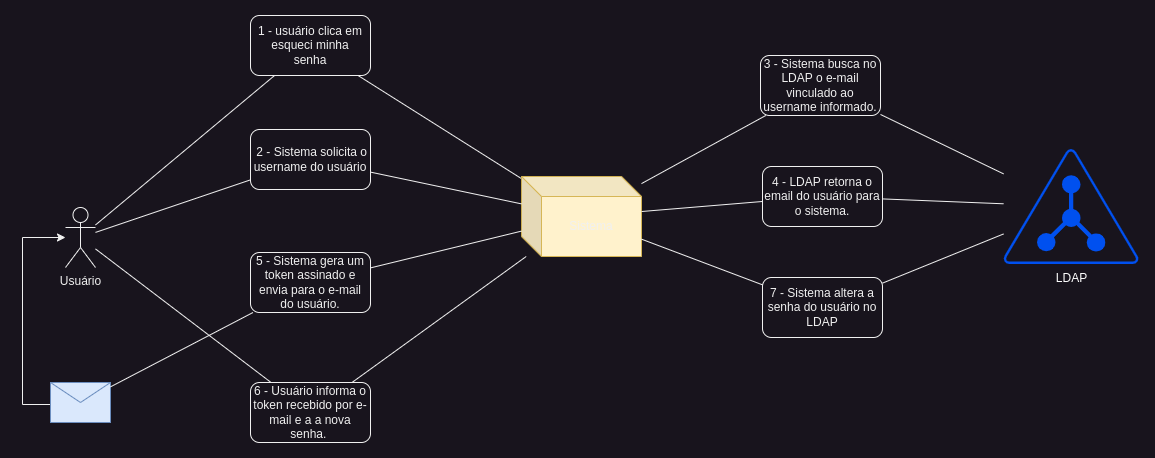

The diagram above was exported from draw.io. Its source (the exported page's mxGraphModel, read from the mxfile embedded in the PNG):
<mxGraphModel dx="1886" dy="891" grid="1" gridSize="10" guides="1" tooltips="1" connect="1" arrows="1" fold="1" page="1" pageScale="1" pageWidth="1169" pageHeight="827" math="0" shadow="0">
  <root>
    <mxCell id="0" />
    <mxCell id="1" parent="0" />
    <mxCell id="vjGTqdZE0jCrAqXmyHnG-26" value="Usuário" style="shape=umlActor;verticalLabelPosition=bottom;verticalAlign=top;html=1;outlineConnect=0;" parent="1" vertex="1">
      <mxGeometry x="68.99999999999999" y="392" width="30" height="60" as="geometry" />
    </mxCell>
    <mxCell id="vjGTqdZE0jCrAqXmyHnG-27" value="" style="endArrow=none;html=1;rounded=0;" parent="1" source="vjGTqdZE0jCrAqXmyHnG-26" target="vjGTqdZE0jCrAqXmyHnG-32" edge="1">
      <mxGeometry relative="1" as="geometry">
        <mxPoint x="311" y="458" as="sourcePoint" />
        <mxPoint x="271.20398985589736" y="257.23254111391" as="targetPoint" />
      </mxGeometry>
    </mxCell>
    <mxCell id="vjGTqdZE0jCrAqXmyHnG-28" style="edgeStyle=orthogonalEdgeStyle;rounded=0;orthogonalLoop=1;jettySize=auto;html=1;" parent="1" source="vjGTqdZE0jCrAqXmyHnG-29" target="vjGTqdZE0jCrAqXmyHnG-26" edge="1">
      <mxGeometry relative="1" as="geometry">
        <Array as="points">
          <mxPoint x="25.999999999999986" y="589" />
          <mxPoint x="25.999999999999986" y="422" />
        </Array>
      </mxGeometry>
    </mxCell>
    <mxCell id="vjGTqdZE0jCrAqXmyHnG-29" value="" style="shape=message;html=1;html=1;outlineConnect=0;labelPosition=center;verticalLabelPosition=bottom;align=center;verticalAlign=top;fillColor=#dae8fc;strokeColor=#6c8ebf;" parent="1" vertex="1">
      <mxGeometry x="53.999999999999986" y="567" width="60" height="40" as="geometry" />
    </mxCell>
    <mxCell id="vjGTqdZE0jCrAqXmyHnG-30" value="" style="endArrow=none;html=1;rounded=0;" parent="1" source="vjGTqdZE0jCrAqXmyHnG-31" target="vjGTqdZE0jCrAqXmyHnG-32" edge="1">
      <mxGeometry relative="1" as="geometry">
        <mxPoint x="530.9856741925782" y="423" as="sourcePoint" />
        <mxPoint x="367.46466633721684" y="253.49511464968396" as="targetPoint" />
      </mxGeometry>
    </mxCell>
    <mxCell id="vjGTqdZE0jCrAqXmyHnG-31" value="Sistema" style="shape=cube;whiteSpace=wrap;html=1;boundedLbl=1;backgroundOutline=1;darkOpacity=0.05;darkOpacity2=0.1;fillColor=#fff2cc;strokeColor=#d6b656;" parent="1" vertex="1">
      <mxGeometry x="525" y="361" width="120" height="80" as="geometry" />
    </mxCell>
    <mxCell id="vjGTqdZE0jCrAqXmyHnG-32" value="1 - usuário clica em esqueci minha&lt;br style=&quot;border-color: var(--border-color);&quot;&gt;senha" style="rounded=1;whiteSpace=wrap;html=1;" parent="1" vertex="1">
      <mxGeometry x="254" y="200" width="120" height="60" as="geometry" />
    </mxCell>
    <mxCell id="vjGTqdZE0jCrAqXmyHnG-33" value="&amp;nbsp;2 -&amp;nbsp;Sistema solicita o username do usuário" style="rounded=1;whiteSpace=wrap;html=1;" parent="1" vertex="1">
      <mxGeometry x="254" y="314" width="120" height="60" as="geometry" />
    </mxCell>
    <mxCell id="vjGTqdZE0jCrAqXmyHnG-34" value="" style="endArrow=none;html=1;rounded=0;" parent="1" source="vjGTqdZE0jCrAqXmyHnG-31" target="vjGTqdZE0jCrAqXmyHnG-33" edge="1">
      <mxGeometry relative="1" as="geometry">
        <mxPoint x="504" y="361" as="sourcePoint" />
        <mxPoint x="369" y="270" as="targetPoint" />
      </mxGeometry>
    </mxCell>
    <mxCell id="vjGTqdZE0jCrAqXmyHnG-35" value="" style="endArrow=none;html=1;rounded=0;" parent="1" source="vjGTqdZE0jCrAqXmyHnG-33" target="vjGTqdZE0jCrAqXmyHnG-26" edge="1">
      <mxGeometry relative="1" as="geometry">
        <mxPoint x="503" y="406" as="sourcePoint" />
        <mxPoint x="387" y="416" as="targetPoint" />
      </mxGeometry>
    </mxCell>
    <mxCell id="vjGTqdZE0jCrAqXmyHnG-36" value="LDAP" style="points=[[0.5,0,0],[0.765,0.48,0],[0.99,0.98,0],[0.5,1,0],[0.01,0.98,0],[0.235,0.48,0]];verticalLabelPosition=bottom;sketch=0;html=1;verticalAlign=top;aspect=fixed;align=center;pointerEvents=1;shape=mxgraph.cisco19.ldap;fillColor=#0050ef;strokeColor=#001DBC;fontColor=#ffffff;" parent="1" vertex="1">
      <mxGeometry x="1007" y="333.5" width="135.29" height="115" as="geometry" />
    </mxCell>
    <mxCell id="vjGTqdZE0jCrAqXmyHnG-37" value="3 -&amp;nbsp;Sistema busca no LDAP o e-mail vinculado ao username informado." style="rounded=1;whiteSpace=wrap;html=1;" parent="1" vertex="1">
      <mxGeometry x="764" y="240" width="120" height="60" as="geometry" />
    </mxCell>
    <mxCell id="vjGTqdZE0jCrAqXmyHnG-38" value="" style="endArrow=none;html=1;rounded=0;" parent="1" source="vjGTqdZE0jCrAqXmyHnG-31" target="vjGTqdZE0jCrAqXmyHnG-37" edge="1">
      <mxGeometry relative="1" as="geometry">
        <mxPoint x="564" y="387" as="sourcePoint" />
        <mxPoint x="374" y="364" as="targetPoint" />
      </mxGeometry>
    </mxCell>
    <mxCell id="vjGTqdZE0jCrAqXmyHnG-39" value="" style="endArrow=none;html=1;rounded=0;" parent="1" source="vjGTqdZE0jCrAqXmyHnG-36" target="vjGTqdZE0jCrAqXmyHnG-37" edge="1">
      <mxGeometry relative="1" as="geometry">
        <mxPoint x="623" y="401" as="sourcePoint" />
        <mxPoint x="781" y="401" as="targetPoint" />
      </mxGeometry>
    </mxCell>
    <mxCell id="vjGTqdZE0jCrAqXmyHnG-40" value="4&amp;nbsp;-&amp;nbsp;LDAP retorna o email do usuário para o sistema." style="rounded=1;whiteSpace=wrap;html=1;" parent="1" vertex="1">
      <mxGeometry x="766" y="351" width="120" height="60" as="geometry" />
    </mxCell>
    <mxCell id="vjGTqdZE0jCrAqXmyHnG-41" value="" style="endArrow=none;html=1;rounded=0;" parent="1" source="vjGTqdZE0jCrAqXmyHnG-36" target="vjGTqdZE0jCrAqXmyHnG-40" edge="1">
      <mxGeometry relative="1" as="geometry">
        <mxPoint x="1017" y="368" as="sourcePoint" />
        <mxPoint x="894" y="309" as="targetPoint" />
      </mxGeometry>
    </mxCell>
    <mxCell id="vjGTqdZE0jCrAqXmyHnG-42" value="" style="endArrow=none;html=1;rounded=0;" parent="1" source="vjGTqdZE0jCrAqXmyHnG-31" target="vjGTqdZE0jCrAqXmyHnG-40" edge="1">
      <mxGeometry relative="1" as="geometry">
        <mxPoint x="1017" y="412" as="sourcePoint" />
        <mxPoint x="894" y="431" as="targetPoint" />
      </mxGeometry>
    </mxCell>
    <mxCell id="vjGTqdZE0jCrAqXmyHnG-43" value="5 -&amp;nbsp;Sistema gera um token assinado e envia para o e-mail do usuário." style="rounded=1;whiteSpace=wrap;html=1;" parent="1" vertex="1">
      <mxGeometry x="254" y="437" width="120" height="60" as="geometry" />
    </mxCell>
    <mxCell id="vjGTqdZE0jCrAqXmyHnG-44" value="" style="endArrow=none;html=1;rounded=0;" parent="1" source="vjGTqdZE0jCrAqXmyHnG-31" target="vjGTqdZE0jCrAqXmyHnG-43" edge="1">
      <mxGeometry relative="1" as="geometry">
        <mxPoint x="503" y="389" as="sourcePoint" />
        <mxPoint x="384" y="366" as="targetPoint" />
      </mxGeometry>
    </mxCell>
    <mxCell id="vjGTqdZE0jCrAqXmyHnG-45" value="" style="endArrow=none;html=1;rounded=0;" parent="1" source="vjGTqdZE0jCrAqXmyHnG-29" target="vjGTqdZE0jCrAqXmyHnG-43" edge="1">
      <mxGeometry relative="1" as="geometry">
        <mxPoint x="503" y="420" as="sourcePoint" />
        <mxPoint x="384" y="458" as="targetPoint" />
      </mxGeometry>
    </mxCell>
    <mxCell id="vjGTqdZE0jCrAqXmyHnG-46" value="6 -&amp;nbsp;Usuário informa o token recebido por e-mail e a a nova senha.&amp;nbsp;" style="rounded=1;whiteSpace=wrap;html=1;" parent="1" vertex="1">
      <mxGeometry x="254" y="567" width="120" height="60" as="geometry" />
    </mxCell>
    <mxCell id="vjGTqdZE0jCrAqXmyHnG-47" value="" style="endArrow=none;html=1;rounded=0;" parent="1" source="vjGTqdZE0jCrAqXmyHnG-26" target="vjGTqdZE0jCrAqXmyHnG-46" edge="1">
      <mxGeometry relative="1" as="geometry">
        <mxPoint x="124" y="581" as="sourcePoint" />
        <mxPoint x="267" y="507" as="targetPoint" />
      </mxGeometry>
    </mxCell>
    <mxCell id="vjGTqdZE0jCrAqXmyHnG-48" value="" style="endArrow=none;html=1;rounded=0;" parent="1" source="vjGTqdZE0jCrAqXmyHnG-31" target="vjGTqdZE0jCrAqXmyHnG-46" edge="1">
      <mxGeometry relative="1" as="geometry">
        <mxPoint x="124" y="598" as="sourcePoint" />
        <mxPoint x="264" y="604" as="targetPoint" />
      </mxGeometry>
    </mxCell>
    <mxCell id="vjGTqdZE0jCrAqXmyHnG-49" value="7&amp;nbsp;-&amp;nbsp;Sistema altera a senha do usuário no LDAP" style="rounded=1;whiteSpace=wrap;html=1;" parent="1" vertex="1">
      <mxGeometry x="766" y="462" width="120" height="60" as="geometry" />
    </mxCell>
    <mxCell id="vjGTqdZE0jCrAqXmyHnG-50" value="" style="endArrow=none;html=1;rounded=0;" parent="1" source="vjGTqdZE0jCrAqXmyHnG-49" target="vjGTqdZE0jCrAqXmyHnG-31" edge="1">
      <mxGeometry relative="1" as="geometry">
        <mxPoint x="1017" y="398" as="sourcePoint" />
        <mxPoint x="896" y="393" as="targetPoint" />
      </mxGeometry>
    </mxCell>
    <mxCell id="vjGTqdZE0jCrAqXmyHnG-51" value="" style="endArrow=none;html=1;rounded=0;" parent="1" source="vjGTqdZE0jCrAqXmyHnG-49" target="vjGTqdZE0jCrAqXmyHnG-36" edge="1">
      <mxGeometry relative="1" as="geometry">
        <mxPoint x="776" y="480" as="sourcePoint" />
        <mxPoint x="623" y="423" as="targetPoint" />
      </mxGeometry>
    </mxCell>
  </root>
</mxGraphModel>